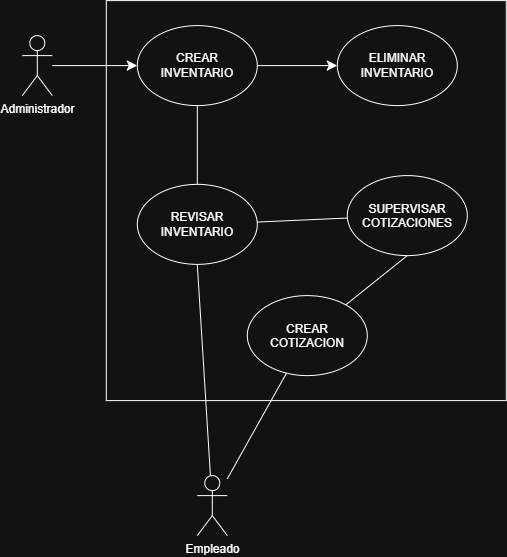

The diagram above was exported from draw.io. Its source (the exported page's mxGraphModel, read from the mxfile embedded in the PNG):
<mxGraphModel dx="957" dy="1187" grid="1" gridSize="10" guides="1" tooltips="1" connect="1" arrows="1" fold="1" page="1" pageScale="1" pageWidth="850" pageHeight="1100" math="0" shadow="0">
  <root>
    <mxCell id="0" />
    <mxCell id="1" parent="0" />
    <mxCell id="nS4ZwkdzVUkHWgoH66VM-4" parent="1" style="whiteSpace=wrap;html=1;aspect=fixed;" value="" vertex="1">
      <mxGeometry height="400" width="400" x="119" y="225" as="geometry" />
    </mxCell>
    <mxCell id="nS4ZwkdzVUkHWgoH66VM-5" edge="1" parent="1" source="v978gKeslSISY9fRLe-a-1" style="edgeStyle=none;curved=1;rounded=0;orthogonalLoop=1;jettySize=auto;html=1;fontSize=12;startSize=8;endSize=8;endArrow=classic;endFill=1;" target="nS4ZwkdzVUkHWgoH66VM-3">
      <mxGeometry relative="1" as="geometry" />
    </mxCell>
    <mxCell id="v978gKeslSISY9fRLe-a-1" parent="1" style="shape=umlActor;verticalLabelPosition=bottom;verticalAlign=top;html=1;outlineConnect=0;" value="Administrador" vertex="1">
      <mxGeometry height="60" width="30" x="35" y="260" as="geometry" />
    </mxCell>
    <mxCell id="nS4ZwkdzVUkHWgoH66VM-7" edge="1" parent="1" source="nS4ZwkdzVUkHWgoH66VM-2" style="edgeStyle=none;curved=1;rounded=0;orthogonalLoop=1;jettySize=auto;html=1;entryX=0.5;entryY=1;entryDx=0;entryDy=0;fontSize=12;startSize=8;endSize=8;endArrow=none;endFill=0;" target="nS4ZwkdzVUkHWgoH66VM-6">
      <mxGeometry relative="1" as="geometry" />
    </mxCell>
    <mxCell id="nS4ZwkdzVUkHWgoH66VM-13" edge="1" parent="1" source="nS4ZwkdzVUkHWgoH66VM-2" style="edgeStyle=none;curved=1;rounded=0;orthogonalLoop=1;jettySize=auto;html=1;fontSize=12;startSize=8;endSize=8;endArrow=none;endFill=0;" target="nS4ZwkdzVUkHWgoH66VM-12">
      <mxGeometry relative="1" as="geometry">
        <mxPoint x="290" y="650" as="targetPoint" />
      </mxGeometry>
    </mxCell>
    <mxCell id="nS4ZwkdzVUkHWgoH66VM-2" parent="1" style="shape=umlActor;verticalLabelPosition=bottom;verticalAlign=top;html=1;outlineConnect=0;" value="Empleado" vertex="1">
      <mxGeometry height="60" width="30" x="210" y="700" as="geometry" />
    </mxCell>
    <mxCell id="nS4ZwkdzVUkHWgoH66VM-9" edge="1" parent="1" source="nS4ZwkdzVUkHWgoH66VM-3" style="edgeStyle=none;curved=1;rounded=0;orthogonalLoop=1;jettySize=auto;html=1;fontSize=12;startSize=8;endSize=8;endArrow=none;endFill=0;" target="nS4ZwkdzVUkHWgoH66VM-6">
      <mxGeometry relative="1" as="geometry" />
    </mxCell>
    <mxCell id="nS4ZwkdzVUkHWgoH66VM-11" edge="1" parent="1" source="nS4ZwkdzVUkHWgoH66VM-3" style="edgeStyle=none;curved=1;rounded=0;orthogonalLoop=1;jettySize=auto;html=1;fontSize=12;startSize=8;endSize=8;endArrow=classic;endFill=1;startArrow=none;startFill=0;" target="nS4ZwkdzVUkHWgoH66VM-10">
      <mxGeometry relative="1" as="geometry" />
    </mxCell>
    <mxCell id="nS4ZwkdzVUkHWgoH66VM-3" parent="1" style="ellipse;whiteSpace=wrap;html=1;shapeInside=1;" value="&lt;div&gt;&lt;br&gt;&lt;/div&gt;&lt;div&gt;&lt;br&gt;&lt;/div&gt;&lt;div&gt;CREAR INVENTARIO&lt;/div&gt;" vertex="1">
      <mxGeometry height="80" width="120" x="150" y="250" as="geometry" />
    </mxCell>
    <mxCell id="nS4ZwkdzVUkHWgoH66VM-16" edge="1" parent="1" source="nS4ZwkdzVUkHWgoH66VM-6" style="edgeStyle=none;curved=1;rounded=0;orthogonalLoop=1;jettySize=auto;html=1;fontSize=12;startSize=8;endSize=8;endArrow=none;endFill=0;" target="nS4ZwkdzVUkHWgoH66VM-14">
      <mxGeometry relative="1" as="geometry" />
    </mxCell>
    <mxCell id="nS4ZwkdzVUkHWgoH66VM-6" parent="1" style="ellipse;whiteSpace=wrap;html=1;shapeInside=1;" value="&lt;div&gt;&lt;br&gt;&lt;/div&gt;&lt;div&gt;&lt;br&gt;&lt;/div&gt;&lt;div&gt;REVISAR INVENTARIO&lt;/div&gt;" vertex="1">
      <mxGeometry height="80" width="120" x="150" y="408.75" as="geometry" />
    </mxCell>
    <mxCell id="nS4ZwkdzVUkHWgoH66VM-10" parent="1" style="ellipse;whiteSpace=wrap;html=1;shapeInside=1;" value="&lt;div&gt;&lt;br&gt;&lt;/div&gt;&lt;div&gt;&lt;br&gt;&lt;/div&gt;&lt;div&gt;ELIMINAR INVENTARIO&lt;/div&gt;" vertex="1">
      <mxGeometry height="80" width="120" x="350" y="250" as="geometry" />
    </mxCell>
    <mxCell id="nS4ZwkdzVUkHWgoH66VM-15" edge="1" parent="1" source="nS4ZwkdzVUkHWgoH66VM-12" style="edgeStyle=none;curved=1;rounded=0;orthogonalLoop=1;jettySize=auto;html=1;entryX=0.5;entryY=1;entryDx=0;entryDy=0;fontSize=12;startSize=8;endSize=8;endArrow=none;endFill=0;" target="nS4ZwkdzVUkHWgoH66VM-14">
      <mxGeometry relative="1" as="geometry" />
    </mxCell>
    <mxCell id="nS4ZwkdzVUkHWgoH66VM-12" parent="1" style="ellipse;whiteSpace=wrap;html=1;shapeInside=1;" value="CREAR COTIZACION" vertex="1">
      <mxGeometry height="80" width="120" x="260" y="520" as="geometry" />
    </mxCell>
    <mxCell id="nS4ZwkdzVUkHWgoH66VM-14" parent="1" style="ellipse;whiteSpace=wrap;html=1;shapeInside=1;" value="SUPERVISAR COTIZACIONES" vertex="1">
      <mxGeometry height="80" width="120" x="360" y="400" as="geometry" />
    </mxCell>
  </root>
</mxGraphModel>